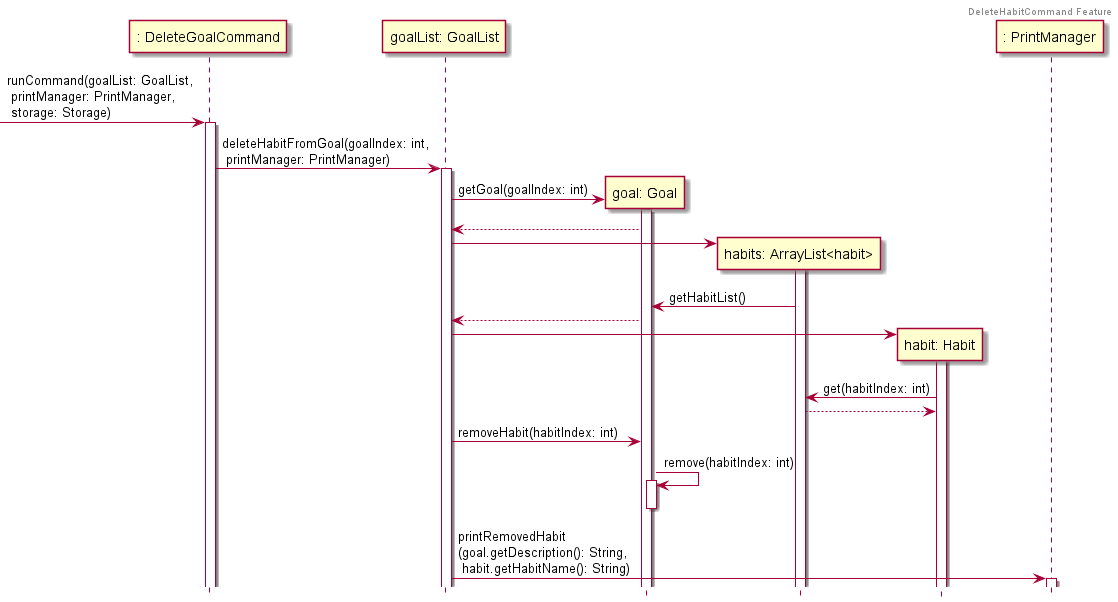

The diagram above was rendered by PlantUML. Its source (embedded in the PNG):
@startuml

!include Style.puml

header DeleteHabitCommand Feature

-> ": DeleteGoalCommand": runCommand(goalList: GoalList,\n printManager: PrintManager,\n storage: Storage)
activate ": DeleteGoalCommand"

": DeleteGoalCommand" -> "goalList: GoalList": deleteHabitFromGoal(goalIndex: int,\n printManager: PrintManager)
activate "goalList: GoalList"

create "goal: Goal"
"goalList: GoalList" -> "goal: Goal": getGoal(goalIndex: int)
activate "goal: Goal"
"goalList: GoalList" <-- "goal: Goal"

create "habits: ArrayList<habit>"
"goalList: GoalList" -> "habits: ArrayList<habit>"
activate "habits: ArrayList<habit>"
"goal: Goal" <- "habits: ArrayList<habit>": getHabitList()
"goalList: GoalList" <-- "goal: Goal"

create "habit: Habit"
"goalList: GoalList" -> "habit: Habit"
activate "habit: Habit"
"habits: ArrayList<habit>" <- "habit: Habit": get(habitIndex: int)
"habits: ArrayList<habit>" --> "habit: Habit"

"goalList: GoalList" -> "goal: Goal": removeHabit(habitIndex: int)
"goal: Goal" -> "goal: Goal": remove(habitIndex: int)
activate "goal: Goal"
deactivate "goal: Goal"


"goalList: GoalList" -> ": PrintManager": printRemovedHabit\n(goal.getDescription(): String,\n habit.getHabitName(): String)
activate ": PrintManager"

@enduml